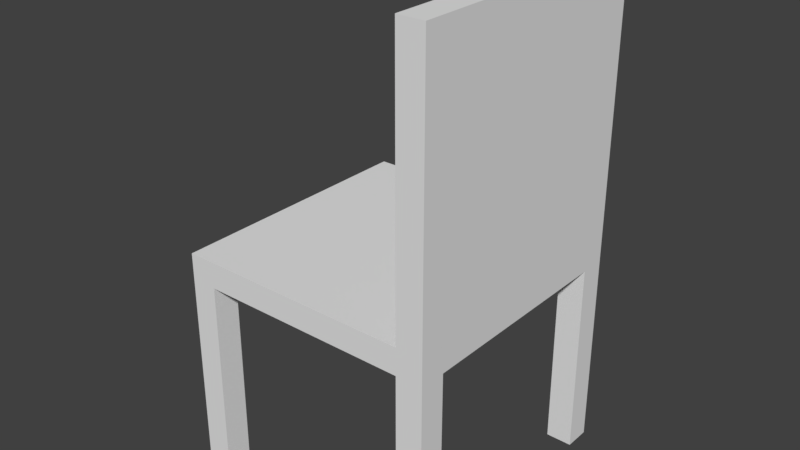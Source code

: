 # Source: chair.blend  (saved by Blender 2.78.0; exported with 4.5.12 LTS)
import bpy
from mathutils import Matrix  # noqa: F401  (used for matrix-valued properties, if any)

bpy.ops.wm.read_factory_settings(use_empty=True)
scene = bpy.context.scene
scene.name = 'Scene'

# ---- collections
col_collection_1 = bpy.data.collections.new('Collection 1'); scene.collection.children.link(col_collection_1)

# ---- materials (node trees are filled in below, after node groups)
mat_material = bpy.data.materials.new('Material')
mat_material.alpha_threshold = 0.0
mat_material.use_transparent_shadow = False
mat_material.roughness = 0.5
mat_material.line_color = (0.0, 0.0, 0.0, 1.0)

# ---- material node trees

# ---- world
world_world = bpy.data.worlds.new('World'); scene.world = world_world
world_world.color = (0.05088, 0.05088, 0.05088)
world_world.use_sun_shadow = False
world_world.sun_shadow_jitter_overblur = 0.0
world_world.cycles.sampling_method = 'MANUAL'

# ---- meshes
me_cube_005 = bpy.data.meshes.new('Cube.005')
me_cube_005.from_pydata([(-1.0, -1.0, -1.0), (-1.0, -1.0, 1.0), (-1.0, 1.0, -1.0), (-1.0, 1.0, 1.0), (1.0, -1.0, -1.0), (1.0, -1.0, 1.0), (1.0, 1.0, -1.0), (1.0, 1.0, 1.0)], [], [(0, 1, 3, 2), (2, 3, 7, 6), (6, 7, 5, 4), (4, 5, 1, 0), (2, 6, 4, 0), (7, 3, 1, 5)])
me_cube_005.use_remesh_preserve_volume = False
me_cube_005.use_remesh_preserve_attributes = False
me_cube_005.use_mirror_vertex_groups = False
me_cube_005.update()
me_cube_001 = bpy.data.meshes.new('Cube.001')
me_cube_001.from_pydata([(-1.0, -1.0, -1.0), (-1.0, -1.0, 1.0), (-1.0, 1.0, -1.0), (-1.0, 1.0, 1.0), (1.0, -1.0, -1.0), (1.0, -1.0, 1.0), (1.0, 1.0, -1.0), (1.0, 1.0, 1.0)], [], [(0, 1, 3, 2), (2, 3, 7, 6), (6, 7, 5, 4), (4, 5, 1, 0), (2, 6, 4, 0), (7, 3, 1, 5)])
me_cube_001.use_remesh_preserve_volume = False
me_cube_001.use_remesh_preserve_attributes = False
me_cube_001.use_mirror_vertex_groups = False
me_cube_001.update()
me_cube = bpy.data.meshes.new('Cube')
me_cube.from_pydata([(1.0, 1.0, -1.0), (1.0, -1.0, -1.0), (-1.0, -1.0, -1.0), (-1.0, 1.0, -1.0), (1.0, 1.0, 1.0), (1.0, -1.0, 1.0), (-1.0, -1.0, 1.0), (-1.0, 1.0, 1.0)], [], [(0, 1, 2, 3), (4, 7, 6, 5), (0, 4, 5, 1), (1, 5, 6, 2), (2, 6, 7, 3), (4, 0, 3, 7)])
me_cube.materials.append(mat_material)
me_cube.use_remesh_preserve_volume = False
me_cube.use_remesh_preserve_attributes = False
me_cube.use_mirror_vertex_groups = False
me_cube.update()
me_cube_002 = bpy.data.meshes.new('Cube.002')
me_cube_002.from_pydata([(-1.0, -1.0, -1.0), (-1.0, -1.0, 1.0), (-1.0, 1.0, -1.0), (-1.0, 1.0, 1.0), (1.0, -1.0, -1.0), (1.0, -1.0, 1.0), (1.0, 1.0, -1.0), (1.0, 1.0, 1.0)], [], [(0, 1, 3, 2), (2, 3, 7, 6), (6, 7, 5, 4), (4, 5, 1, 0), (2, 6, 4, 0), (7, 3, 1, 5)])
me_cube_002.use_remesh_preserve_volume = False
me_cube_002.use_remesh_preserve_attributes = False
me_cube_002.use_mirror_vertex_groups = False
me_cube_002.update()
me_cube_003 = bpy.data.meshes.new('Cube.003')
me_cube_003.from_pydata([(-1.0, -1.0, -1.0), (-1.0, -1.0, 1.0), (-1.0, 1.0, -1.0), (-1.0, 1.0, 1.0), (1.0, -1.0, -1.0), (1.0, -1.0, 1.0), (1.0, 1.0, -1.0), (1.0, 1.0, 1.0)], [], [(0, 1, 3, 2), (2, 3, 7, 6), (6, 7, 5, 4), (4, 5, 1, 0), (2, 6, 4, 0), (7, 3, 1, 5)])
me_cube_003.use_remesh_preserve_volume = False
me_cube_003.use_remesh_preserve_attributes = False
me_cube_003.use_mirror_vertex_groups = False
me_cube_003.update()
me_cube_004 = bpy.data.meshes.new('Cube.004')
me_cube_004.from_pydata([(-1.0, -1.0, -1.0), (-1.0, -1.0, 1.0), (-1.0, 1.0, -1.0), (-1.0, 1.0, 1.0), (1.0, -1.0, -1.0), (1.0, -1.0, 1.0), (1.0, 1.0, -1.0), (1.0, 1.0, 1.0)], [], [(0, 1, 3, 2), (2, 3, 7, 6), (6, 7, 5, 4), (4, 5, 1, 0), (2, 6, 4, 0), (7, 3, 1, 5)])
me_cube_004.use_remesh_preserve_volume = False
me_cube_004.use_remesh_preserve_attributes = False
me_cube_004.use_mirror_vertex_groups = False
me_cube_004.update()

# ---- objects
ob_cube = bpy.data.objects.new('Cube', me_cube_005)
ob_leg1 = bpy.data.objects.new('Leg1', me_cube_001)
ob_chair = bpy.data.objects.new('Chair', me_cube)
ob_leg2 = bpy.data.objects.new('Leg2', me_cube_002)
ob_leg3 = bpy.data.objects.new('Leg3', me_cube_003)
ob_leg4 = bpy.data.objects.new('Leg4', me_cube_004)

# ---- transforms, parenting, visibility, modifiers, constraints
ob_cube.location = (0.9, 0.0, 2.7)
ob_cube.scale = (0.1, 1.0, 1.0)
ob_cube.lineart.crease_threshold = 0.0
ob_leg1.location = (0.9, 0.9, 0.75)
ob_leg1.scale = (0.1, 0.1, 0.75)
ob_leg1.lineart.crease_threshold = 0.0
ob_chair.location = (0.0, 0.0, 1.6)
ob_chair.scale = (1.0, 1.0, 0.1)
ob_chair.lock_rotations_4d = False
ob_chair.empty_display_type = 'ARROWS'
ob_chair.lineart.crease_threshold = 0.0
ob_leg2.location = (-0.9, 0.9, 0.75)
ob_leg2.scale = (0.1, 0.1, 0.75)
ob_leg2.lineart.crease_threshold = 0.0
ob_leg3.location = (-0.9, -0.9, 0.75)
ob_leg3.scale = (0.1, 0.1, 0.75)
ob_leg3.lineart.crease_threshold = 0.0
ob_leg4.location = (0.9, -0.9, 0.75)
ob_leg4.scale = (0.1, 0.1, 0.75)
ob_leg4.lineart.crease_threshold = 0.0

# ---- collection membership
col_collection_1.objects.link(ob_cube)
col_collection_1.objects.link(ob_leg1)
col_collection_1.objects.link(ob_chair)
col_collection_1.objects.link(ob_leg2)
col_collection_1.objects.link(ob_leg3)
col_collection_1.objects.link(ob_leg4)

# ---- scene / render settings (as saved in the file)
scene.frame_start = 1; scene.frame_end = 250; scene.frame_set(1)
scene.render.engine = 'BLENDER_EEVEE_NEXT'
scene.render.resolution_percentage = 50
scene.render.dither_intensity = 0.0
scene.cycles.use_denoising = False
scene.cycles.samples = 128
scene.cycles.sampling_pattern = 'TABULATED_SOBOL'
scene.cycles.light_sampling_threshold = 0.0
scene.cycles.use_adaptive_sampling = False
scene.cycles.use_light_tree = False
scene.cycles.blur_glossy = 0.0
scene.cycles.sample_clamp_indirect = 0.0
scene.view_settings.view_transform = 'Standard'
bpy.context.view_layer.update()

# ---- added for rendering (the .blend has no active camera and no usable light): camera, sun
cam_auto = bpy.data.cameras.new('AutoCamera')
cam_auto.lens = 50.0
cam_auto.sensor_width = 36.0
cam_auto.clip_end = 1000.0
ob_auto_camera = bpy.data.objects.new('AutoCamera', cam_auto)
scene.collection.objects.link(ob_auto_camera)
ob_auto_camera.location = (4.30901, -5.17081, 5.2972)
ob_auto_camera.rotation_euler = (1.09748, -7.21219e-08, 0.694738)
scene.camera = ob_auto_camera
light_auto_sun = bpy.data.lights.new('AutoSun', 'SUN')
light_auto_sun.energy = 3.0
light_auto_sun.angle = 0.0523599
ob_auto_sun = bpy.data.objects.new('AutoSun', light_auto_sun)
scene.collection.objects.link(ob_auto_sun)
ob_auto_sun.rotation_euler = (0.872665, 0.174533, 0.523599)
bpy.context.view_layer.update()
